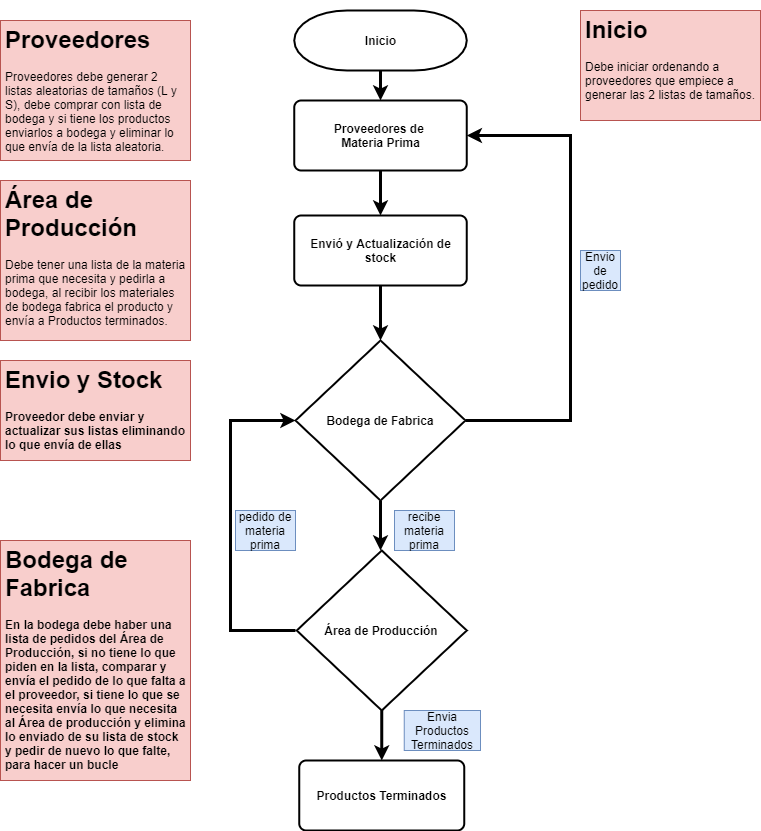

The diagram above was exported from draw.io. Its source (the exported page's mxGraphModel, read from the mxfile embedded in the PNG):
<mxGraphModel dx="1021" dy="567" grid="1" gridSize="10" guides="1" tooltips="1" connect="1" arrows="1" fold="1" page="1" pageScale="1" pageWidth="827" pageHeight="1169" math="0" shadow="0">
  <root>
    <mxCell id="WIyWlLk6GJQsqaUBKTNV-0" />
    <mxCell id="WIyWlLk6GJQsqaUBKTNV-1" parent="WIyWlLk6GJQsqaUBKTNV-0" />
    <mxCell id="vvEfKLE52KQeI3pl6DIJ-6" style="edgeStyle=orthogonalEdgeStyle;rounded=0;orthogonalLoop=1;jettySize=auto;html=1;exitX=1;exitY=0.5;exitDx=0;exitDy=0;exitPerimeter=0;entryX=1;entryY=0.5;entryDx=0;entryDy=0;strokeWidth=3;" edge="1" parent="WIyWlLk6GJQsqaUBKTNV-1" source="wafhmZZZJS_dW9DcWkUx-2" target="wafhmZZZJS_dW9DcWkUx-3">
      <mxGeometry relative="1" as="geometry">
        <Array as="points">
          <mxPoint x="590" y="420" />
          <mxPoint x="590" y="135" />
        </Array>
      </mxGeometry>
    </mxCell>
    <mxCell id="vvEfKLE52KQeI3pl6DIJ-17" style="edgeStyle=orthogonalEdgeStyle;rounded=0;orthogonalLoop=1;jettySize=auto;html=1;exitX=0.5;exitY=1;exitDx=0;exitDy=0;exitPerimeter=0;entryX=0.5;entryY=0;entryDx=0;entryDy=0;strokeWidth=3;" edge="1" parent="WIyWlLk6GJQsqaUBKTNV-1" source="wafhmZZZJS_dW9DcWkUx-2">
      <mxGeometry relative="1" as="geometry">
        <mxPoint x="400" y="550" as="targetPoint" />
        <Array as="points">
          <mxPoint x="400" y="540" />
          <mxPoint x="400" y="540" />
        </Array>
      </mxGeometry>
    </mxCell>
    <mxCell id="wafhmZZZJS_dW9DcWkUx-2" value="Bodega de Fabrica" style="strokeWidth=2;html=1;shape=mxgraph.flowchart.decision;whiteSpace=wrap;fontStyle=1" parent="WIyWlLk6GJQsqaUBKTNV-1" vertex="1">
      <mxGeometry x="315" y="340" width="170" height="160" as="geometry" />
    </mxCell>
    <mxCell id="vvEfKLE52KQeI3pl6DIJ-7" value="" style="edgeStyle=orthogonalEdgeStyle;rounded=0;orthogonalLoop=1;jettySize=auto;html=1;strokeWidth=3;" edge="1" parent="WIyWlLk6GJQsqaUBKTNV-1" source="wafhmZZZJS_dW9DcWkUx-3" target="vvEfKLE52KQeI3pl6DIJ-5">
      <mxGeometry relative="1" as="geometry" />
    </mxCell>
    <mxCell id="wafhmZZZJS_dW9DcWkUx-3" value="Proveedores de&amp;nbsp;&lt;br&gt;Materia Prima" style="rounded=1;whiteSpace=wrap;html=1;absoluteArcSize=1;arcSize=14;strokeWidth=2;fontStyle=1" parent="WIyWlLk6GJQsqaUBKTNV-1" vertex="1">
      <mxGeometry x="313.75" y="100" width="172.5" height="70" as="geometry" />
    </mxCell>
    <mxCell id="vvEfKLE52KQeI3pl6DIJ-18" style="edgeStyle=orthogonalEdgeStyle;rounded=0;orthogonalLoop=1;jettySize=auto;html=1;entryX=0;entryY=0.5;entryDx=0;entryDy=0;entryPerimeter=0;strokeWidth=3;" edge="1" parent="WIyWlLk6GJQsqaUBKTNV-1" target="wafhmZZZJS_dW9DcWkUx-2">
      <mxGeometry relative="1" as="geometry">
        <mxPoint x="315" y="630" as="sourcePoint" />
        <Array as="points">
          <mxPoint x="250" y="630" />
          <mxPoint x="250" y="420" />
        </Array>
      </mxGeometry>
    </mxCell>
    <mxCell id="wafhmZZZJS_dW9DcWkUx-10" value="&lt;h1&gt;Área de Producción&lt;/h1&gt;&lt;p&gt;Debe tener una lista de la materia prima que necesita y pedirla a bodega, al recibir los materiales de bodega fabrica el producto y envía a Productos terminados.&lt;/p&gt;" style="text;html=1;spacing=5;spacingTop=-20;whiteSpace=wrap;overflow=hidden;rounded=0;strokeWidth=1;strokeColor=#b85450;fillColor=#f8cecc;" parent="WIyWlLk6GJQsqaUBKTNV-1" vertex="1">
      <mxGeometry x="20" y="180" width="190" height="160" as="geometry" />
    </mxCell>
    <mxCell id="wafhmZZZJS_dW9DcWkUx-15" value="&lt;h1&gt;Proveedores&lt;/h1&gt;&lt;p&gt;Proveedores debe generar 2 listas aleatorias de tamaños (L y S), debe comprar con lista de bodega y si tiene los productos enviarlos a bodega y eliminar lo que envía de la lista aleatoria.&lt;/p&gt;" style="text;html=1;spacing=5;spacingTop=-20;whiteSpace=wrap;overflow=hidden;rounded=0;strokeWidth=1;strokeColor=#b85450;fillColor=#f8cecc;" parent="WIyWlLk6GJQsqaUBKTNV-1" vertex="1">
      <mxGeometry x="20" y="20" width="190" height="140" as="geometry" />
    </mxCell>
    <mxCell id="vvEfKLE52KQeI3pl6DIJ-3" value="&lt;h1&gt;Envio y Stock&lt;/h1&gt;&lt;p&gt;&lt;b style=&quot;text-align: center&quot;&gt;Proveedor debe enviar y actualizar sus listas eliminando lo que&amp;nbsp;envía&amp;nbsp;de ellas&lt;/b&gt;&lt;br&gt;&lt;/p&gt;" style="text;html=1;strokeColor=#b85450;fillColor=#f8cecc;spacing=5;spacingTop=-20;whiteSpace=wrap;overflow=hidden;rounded=0;" vertex="1" parent="WIyWlLk6GJQsqaUBKTNV-1">
      <mxGeometry x="20" y="360" width="190" height="100" as="geometry" />
    </mxCell>
    <mxCell id="vvEfKLE52KQeI3pl6DIJ-8" value="" style="edgeStyle=orthogonalEdgeStyle;rounded=0;orthogonalLoop=1;jettySize=auto;html=1;strokeWidth=3;" edge="1" parent="WIyWlLk6GJQsqaUBKTNV-1" source="vvEfKLE52KQeI3pl6DIJ-5" target="wafhmZZZJS_dW9DcWkUx-2">
      <mxGeometry relative="1" as="geometry" />
    </mxCell>
    <mxCell id="vvEfKLE52KQeI3pl6DIJ-5" value="Envió y Actualización de stock" style="rounded=1;whiteSpace=wrap;html=1;absoluteArcSize=1;arcSize=14;strokeWidth=2;fontStyle=1" vertex="1" parent="WIyWlLk6GJQsqaUBKTNV-1">
      <mxGeometry x="313.75" y="215" width="172.5" height="70" as="geometry" />
    </mxCell>
    <mxCell id="vvEfKLE52KQeI3pl6DIJ-9" value="Envio de pedido" style="text;html=1;strokeColor=#6c8ebf;fillColor=#dae8fc;align=center;verticalAlign=middle;whiteSpace=wrap;rounded=0;" vertex="1" parent="WIyWlLk6GJQsqaUBKTNV-1">
      <mxGeometry x="600" y="250" width="40" height="40" as="geometry" />
    </mxCell>
    <mxCell id="vvEfKLE52KQeI3pl6DIJ-14" value="Productos Terminados" style="rounded=1;whiteSpace=wrap;html=1;absoluteArcSize=1;arcSize=14;strokeWidth=2;fontStyle=1" vertex="1" parent="WIyWlLk6GJQsqaUBKTNV-1">
      <mxGeometry x="318.75" y="760" width="165" height="70" as="geometry" />
    </mxCell>
    <mxCell id="vvEfKLE52KQeI3pl6DIJ-16" style="edgeStyle=orthogonalEdgeStyle;rounded=0;orthogonalLoop=1;jettySize=auto;html=1;exitX=0.5;exitY=1;exitDx=0;exitDy=0;exitPerimeter=0;entryX=0.5;entryY=0;entryDx=0;entryDy=0;strokeWidth=3;" edge="1" parent="WIyWlLk6GJQsqaUBKTNV-1" source="vvEfKLE52KQeI3pl6DIJ-15" target="wafhmZZZJS_dW9DcWkUx-3">
      <mxGeometry relative="1" as="geometry" />
    </mxCell>
    <mxCell id="vvEfKLE52KQeI3pl6DIJ-15" value="&lt;b&gt;Inicio&lt;/b&gt;" style="strokeWidth=2;html=1;shape=mxgraph.flowchart.terminator;whiteSpace=wrap;" vertex="1" parent="WIyWlLk6GJQsqaUBKTNV-1">
      <mxGeometry x="313.75" y="10" width="172.5" height="60" as="geometry" />
    </mxCell>
    <mxCell id="vvEfKLE52KQeI3pl6DIJ-19" value="pedido de materia prima" style="text;html=1;strokeColor=#6c8ebf;fillColor=#dae8fc;align=center;verticalAlign=middle;whiteSpace=wrap;rounded=0;" vertex="1" parent="WIyWlLk6GJQsqaUBKTNV-1">
      <mxGeometry x="255" y="510" width="60" height="40" as="geometry" />
    </mxCell>
    <mxCell id="vvEfKLE52KQeI3pl6DIJ-24" value="" style="edgeStyle=orthogonalEdgeStyle;rounded=0;orthogonalLoop=1;jettySize=auto;html=1;strokeWidth=3;" edge="1" parent="WIyWlLk6GJQsqaUBKTNV-1" source="vvEfKLE52KQeI3pl6DIJ-21" target="vvEfKLE52KQeI3pl6DIJ-14">
      <mxGeometry relative="1" as="geometry" />
    </mxCell>
    <mxCell id="vvEfKLE52KQeI3pl6DIJ-21" value="Área de Producción" style="strokeWidth=2;html=1;shape=mxgraph.flowchart.decision;whiteSpace=wrap;fontStyle=1" vertex="1" parent="WIyWlLk6GJQsqaUBKTNV-1">
      <mxGeometry x="316.25" y="550" width="170" height="160" as="geometry" />
    </mxCell>
    <mxCell id="vvEfKLE52KQeI3pl6DIJ-22" value="&lt;h1&gt;Inicio&lt;/h1&gt;&lt;p&gt;Debe iniciar ordenando a proveedores que empiece a generar las 2 listas de tamaños.&lt;/p&gt;" style="text;html=1;spacing=5;spacingTop=-20;whiteSpace=wrap;overflow=hidden;rounded=0;strokeWidth=1;strokeColor=#b85450;fillColor=#f8cecc;" vertex="1" parent="WIyWlLk6GJQsqaUBKTNV-1">
      <mxGeometry x="600" y="10" width="180" height="110" as="geometry" />
    </mxCell>
    <mxCell id="vvEfKLE52KQeI3pl6DIJ-23" value="&lt;h1&gt;Bodega de Fabrica&lt;/h1&gt;&lt;p&gt;&lt;span style=&quot;text-align: center&quot;&gt;&lt;b&gt;En la bodega debe haber una lista de pedidos del Área&amp;nbsp;de Producción, si no tiene lo que piden en la lista, comparar y envía&amp;nbsp;el pedido de lo que falta a el proveedor, si tiene lo que se necesita envía&amp;nbsp;lo que necesita al Área&amp;nbsp;de producción&amp;nbsp;y elimina lo enviado de su lista de stock y pedir de nuevo lo que falte, para hacer un bucle&lt;/b&gt;&lt;/span&gt;&lt;br&gt;&lt;/p&gt;" style="text;html=1;strokeColor=#b85450;fillColor=#f8cecc;spacing=5;spacingTop=-20;whiteSpace=wrap;overflow=hidden;rounded=0;" vertex="1" parent="WIyWlLk6GJQsqaUBKTNV-1">
      <mxGeometry x="20" y="540" width="190" height="240" as="geometry" />
    </mxCell>
    <mxCell id="vvEfKLE52KQeI3pl6DIJ-25" value="Envia Productos Terminados" style="text;html=1;strokeColor=#6c8ebf;fillColor=#dae8fc;align=center;verticalAlign=middle;whiteSpace=wrap;rounded=0;" vertex="1" parent="WIyWlLk6GJQsqaUBKTNV-1">
      <mxGeometry x="423.75" y="710" width="76.25" height="40" as="geometry" />
    </mxCell>
    <mxCell id="vvEfKLE52KQeI3pl6DIJ-26" value="recibe materia prima" style="text;html=1;strokeColor=#6c8ebf;fillColor=#dae8fc;align=center;verticalAlign=middle;whiteSpace=wrap;rounded=0;" vertex="1" parent="WIyWlLk6GJQsqaUBKTNV-1">
      <mxGeometry x="414" y="510" width="60" height="40" as="geometry" />
    </mxCell>
  </root>
</mxGraphModel>